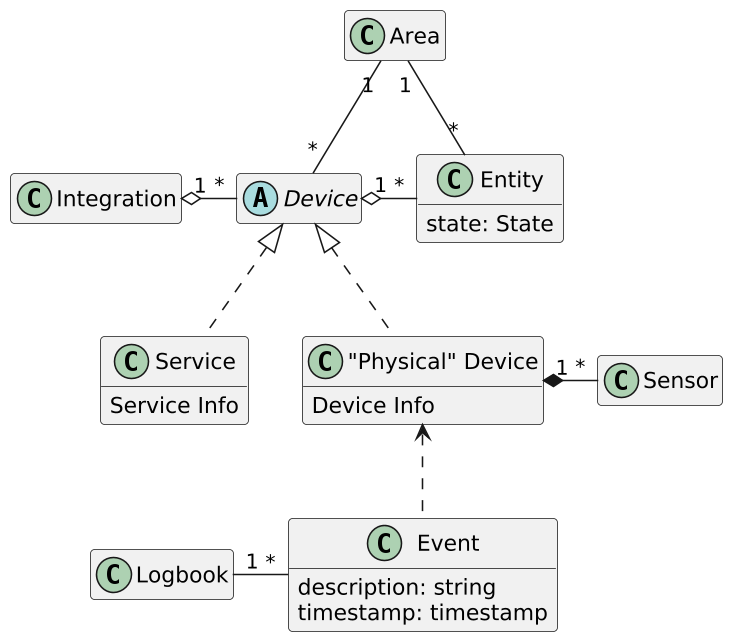

The diagram above was rendered by PlantUML. Its source (embedded in the PNG):
@startuml
skinparam dpi 150
class "Integration" as integration
abstract class "Device" as abstractdevice
class "Sensor" as sensor
class ""Physical" Device" as device {
 Device Info
}
class "Service" as service {
 Service Info
}
class "Logbook" as logbook
class "Event" as event {
 description: string
 timestamp: timestamp
}
class "Entity" as entity {
 state: State
}
class "Area" as area
integration "1" o-right- "*" abstractdevice
abstractdevice "1" o-right- "*" entity
service .up.|> abstractdevice
device .up.|> abstractdevice
service .right[hidden]. device
device "1" *-right- "*" sensor
logbook "1" -right- "*" event
area "1" -down- "*" abstractdevice
area "1" -down- "*" entity
event .up.> device
hide empty members
@enduml